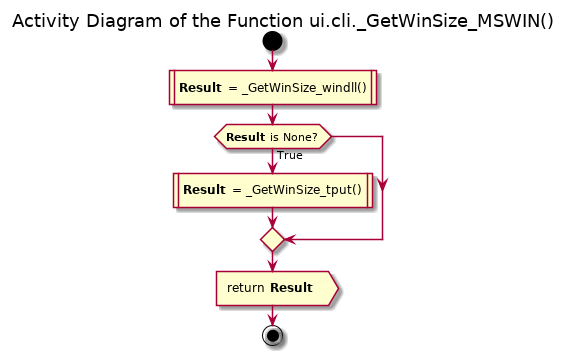

The diagram above was rendered by PlantUML. Its source (embedded in the PNG):
@startuml sudoku_ui_cli_terminal_size_getwinsize_mswin

title Activity Diagram of the Function ui.cli._GetWinSize_MSWIN()

start

:<b>Result</b> = _GetWinSize_windll()|

if (<b>Result</b> is None?) then (True)
    :<b>Result</b> = _GetWinSize_tput()|
endif

:return <b>Result</b> >

stop

@enduml